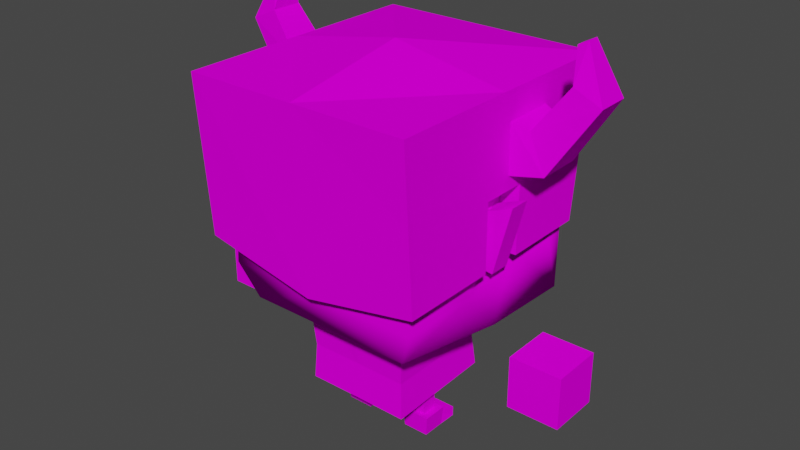 # Source: Orc.blend  (saved by Blender 2.93.20; exported with 4.5.12 LTS)
import bpy
from mathutils import Matrix  # noqa: F401  (used for matrix-valued properties, if any)

bpy.ops.wm.read_factory_settings(use_empty=True)
scene = bpy.context.scene
scene.name = 'Scene'

# ---- collections
col_collection = bpy.data.collections.new('Collection'); scene.collection.children.link(col_collection)
col_collection_2 = bpy.data.collections.new('Collection 2'); scene.collection.children.link(col_collection_2)

# ---- images (referenced by path relative to the original .blend; pixels are not part of the script)
import os
ASSET_DIR = os.environ.get("B2B_ASSET_DIR", "")  # directory of the original .blend (textures are referenced by path, not embedded)
HERE = os.path.dirname(os.path.abspath(__file__))  # packed textures are extracted next to this script under _unpacked/

def load_image(name, relpath, width, height, colorspace="sRGB"):
    """Load a texture the original file referenced (path relative to the .blend, or extracted next to this script)."""
    p = next((c for c in (os.path.join(HERE, relpath), os.path.join(ASSET_DIR, relpath)) if relpath and os.path.exists(c)), "")
    if p:
        img = bpy.data.images.load(p, check_existing=True)
        img.name = name
    else:  # same state as the original file: an image datablock whose file is absent (Cycles renders it pink)
        img = bpy.data.images.new(name, width, height)
        img.source = "FILE"
        img.filepath = "//" + (relpath or name)
    img.colorspace_settings.name = colorspace
    return img
img_palette_psd = load_image('Palette.psd', 'Palette.psd', 1024, 1024, 'sRGB')

# ---- materials (node trees are filled in below, after node groups)
mat_palette = bpy.data.materials.new('Palette')
mat_palette.alpha_threshold = 0.0
mat_palette.use_transparent_shadow = False
mat_palette.line_color = (0.0, 0.0, 0.0, 1.0)

# ---- material node trees
mat_palette.use_nodes = True; mat_palette.node_tree.nodes.clear()
_N = mat_palette.node_tree.nodes; _L = mat_palette.node_tree.links
n0 = _N.new('ShaderNodeOutputMaterial'); n0.name = 'Material Output'; n0.location = (300, 300)
n1 = _N.new('ShaderNodeBsdfPrincipled'); n1.name = 'Principled BSDF'; n1.location = (10, 300)
n1.distribution = 'GGX'
n1.subsurface_method = 'BURLEY'
n1.inputs[2].default_value = 0.4
n1.inputs[3].default_value = 1.45
n1.inputs[13].default_value = 0.0
n1.inputs[27].default_value = (0.0, 0.0, 0.0, 1.0)
n1.inputs[28].default_value = 1.0
n2 = _N.new('ShaderNodeTexImage'); n2.name = 'Image Texture'; n2.location = (-148, 584)
n2.image = img_palette_psd
_L.new(n1.outputs[0], n0.inputs[0])
_L.new(n2.outputs[0], n1.inputs[0])
n0.is_active_output = True

# ---- world
world_world = bpy.data.worlds.new('World'); scene.world = world_world
world_world.use_nodes = True; world_world.node_tree.nodes.clear()
_N = world_world.node_tree.nodes; _L = world_world.node_tree.links
n0 = _N.new('ShaderNodeOutputWorld'); n0.name = 'World Output'; n0.location = (300, 300)
n1 = _N.new('ShaderNodeBackground'); n1.name = 'Background'; n1.location = (10, 300)
n1.inputs[0].default_value = (0.05088, 0.05088, 0.05088, 1.0)
_L.new(n1.outputs[0], n0.inputs[0])
n0.is_active_output = True
world_world.color = (0.05088, 0.05088, 0.05088)
world_world.use_sun_shadow = False
world_world.sun_shadow_jitter_overblur = 0.0

# ---- meshes
me_cube_007 = bpy.data.meshes.new('Cube.007')
me_cube_007.from_pydata([(0.1957, -0.006291, 0.3467), (0.2262, -0.006291, 0.4656), (0.1369, -0.006291, 0.3557), (0.1369, -0.006291, 0.4296), (0.1957, 0.03086, 0.3467), (0.2262, 0.03086, 0.4656), (0.1369, 0.03086, 0.3557), (0.1369, 0.03086, 0.4296), (0.07564, -0.01354, 0.03638), (0.07564, -0.01354, 0.1118), (0.04804, -0.01354, 0.03638), (0.04804, -0.01354, 0.1118), (0.07564, 0.01406, 0.03638), (0.07564, 0.01406, 0.1118), (0.04804, 0.01406, 0.03638), (0.04804, 0.01406, 0.1118), (0.171, 0.1813, 0.5782), (0.1497, 0.1713, 0.3422), (0.1804, 0.05254, 0.5727), (0.1767, -0.04466, 0.3101), (0.08493, -0.0191, 0.001785), (0.08789, -0.02161, 0.03713), (0.03873, -0.0191, 0.001785), (0.03577, -0.02161, 0.03713), (0.08504, 0.05451, 0.000964), (0.08504, 0.05451, 0.01841), (0.03862, 0.05451, 0.000964), (0.03862, 0.05451, 0.01841), (0.03873, 0.02132, 0.001785), (0.03577, 0.02257, 0.03713), (0.08493, 0.02132, 0.001785), (0.08789, 0.02257, 0.03713), (0.04275, 0.02361, 0.02077), (0.0809, 0.02361, 0.02077), (0.1861, 0.1921, 0.2341), (3.881e-12, 0.2262, 0.3422), (0.1793, 0.2062, 0.3513), (0.1759, -0.1773, 0.3101), (0.1563, -0.1773, 0.5611), (0.1713, 0.08244, 0.3422), (0.1426, 0.08174, 0.3422), (0.1826, 0.02538, 0.2383), (0.3447, -0.03695, 0.1501), (0.3447, -0.03695, 0.2403), (0.2546, -0.03695, 0.1501), (0.2546, -0.03695, 0.2403), (0.3447, 0.05316, 0.1501), (0.3447, 0.05316, 0.2403), (0.2546, 0.05316, 0.1501), (0.2546, 0.05316, 0.2403), (0.1277, 0.1552, 0.4002), (0.1277, 0.1552, 0.4409), (0.08702, 0.1552, 0.4002), (0.08702, 0.1552, 0.4409), (0.1277, 0.1757, 0.4002), (0.1277, 0.1777, 0.4409), (0.08702, 0.1757, 0.4002), (0.08702, 0.1777, 0.4409), (0.1495, -0.16, 0.2461), (0.09988, 0.09585, 0.2536), (0.09483, 0.101, 0.08934), (0.09963, -0.102, 0.2562), (0.09458, -0.09618, 0.08274), (0.09116, 0.09394, 0.147), (0.09095, -0.09301, 0.1473), (3.88e-12, -0.1776, 0.3101), (3.88e-12, -0.1776, 0.5653), (3.881e-12, 0.2048, 0.2077), (3.88e-12, 0.03739, 0.2341), (3.881e-12, 0.1809, 0.5803), (3.88e-12, 0.04921, 0.5866), (3.881e-12, 0.1623, 0.3337), (3.88e-12, -0.16, 0.2461), (0.0, -0.09609, 0.08328), (0.0, 0.09835, 0.2543), (0.0, -0.1044, 0.2566), (0.0, 0.1011, 0.08988), (0.0, 0.09403, 0.1476), (0.0, -0.09292, 0.1478), (0.1783, 0.1718, 0.3422), (0.07362, 0.2193, 0.3422), (0.1365, 0.211, 0.3422), (0.09192, 0.1852, 0.3381), (0.107, 0.2465, 0.4227), (0.1353, 0.1686, 0.4788), (0.1262, 0.1686, 0.4991), (0.06384, 0.1686, 0.4467), (0.05983, 0.1686, 0.4573), (0.1353, 0.189, 0.4788), (0.1262, 0.1911, 0.4991), (0.06384, 0.189, 0.4467), (0.05983, 0.1911, 0.4573), (3.88e-12, -0.04728, 0.5804), (0.1763, -0.04669, 0.575)], [], [(0, 1, 3, 2), (2, 3, 7, 6), (6, 7, 5, 4), (4, 5, 1, 0), (2, 6, 4, 0), (7, 3, 1, 5), (8, 9, 11, 10), (10, 11, 15, 14), (14, 15, 13, 12), (12, 13, 9, 8), (15, 11, 9, 13), (65, 72, 58, 37), (71, 69, 16), (72, 68, 41, 58), (40, 39, 79, 17), (20, 21, 23, 22), (28, 32, 27, 26), (26, 27, 25, 24), (30, 31, 21, 20), (28, 26, 24, 30), (12, 31, 29, 14), (32, 29, 31, 33), (22, 28, 30, 20), (30, 33, 31), (22, 23, 29, 28), (24, 25, 33, 30), (27, 32, 33, 25), (28, 29, 32), (36, 34, 81), (34, 39, 41), (65, 37, 38, 66), (19, 39, 40), (19, 38, 37), (36, 17, 79), (66, 38, 93, 92), (41, 68, 67, 34), (16, 69, 70, 18), (42, 43, 45, 44), (44, 45, 49, 48), (48, 49, 47, 46), (46, 47, 43, 42), (44, 48, 46, 42), (49, 45, 43, 47), (50, 51, 53, 52), (52, 53, 57, 56), (56, 57, 55, 54), (54, 55, 51, 50), (52, 56, 54, 50), (57, 53, 51, 55), (78, 64, 61, 75), (64, 63, 59, 61), (62, 60, 63, 64), (73, 62, 64, 78), (31, 12, 21), (10, 23, 21, 8), (23, 14, 29), (23, 10, 14), (12, 8, 21), (60, 76, 77, 63), (63, 77, 74, 59), (62, 73, 76, 60), (41, 39, 19), (36, 81, 82, 17), (41, 19, 58), (17, 16, 40), (80, 82, 83), (82, 81, 83), (81, 80, 83), (84, 85, 87, 86), (86, 87, 91, 90), (90, 91, 89, 88), (88, 89, 85, 84), (86, 90, 88, 84), (91, 87, 85, 89), (93, 19, 18), (92, 93, 18, 70), (39, 34, 36, 79), (17, 82, 71), (71, 82, 35), (35, 82, 80), (34, 67, 81), (80, 67, 35), (81, 67, 80), (18, 19, 40), (40, 16, 18), (38, 19, 93), (58, 19, 37), (16, 17, 71)])
me_cube_007.polygons.foreach_set('use_smooth', [0, 0, 0, 0, 0, 0, 0, 0, 0, 0, 0, 1, 1, 1, 1, 0, 0, 0, 0, 0, 0, 0, 0, 0, 0, 0, 0, 0, 1, 1, 1, 1, 1, 1, 1, 1, 1, 0, 0, 0, 0, 0, 0, 0, 0, 0, 0, 0, 0, 0, 0, 0, 0, 0, 0, 0, 0, 0, 0, 0, 0, 1, 1, 1, 1, 0, 0, 0, 0, 0, 0, 0, 0, 0, 1, 1, 1, 1, 1, 1, 1, 1, 1, 1, 1, 1, 1, 1])
_uv = me_cube_007.uv_layers.new(name='Colors')
_uv.uv.foreach_set('vector', [0.03452, 0.858, 0.03452, 0.858, 0.03452, 0.858, 0.03452, 0.858, 0.03452, 0.858, 0.03452, 0.858, 0.03452, 0.858, 0.03452, 0.858, 0.03452, 0.858, 0.03452, 0.858, 0.03452, 0.858, 0.03452, 0.858, 0.03452, 0.858, 0.03452, 0.858, 0.03452, 0.858, 0.03452, 0.858, 0.03452, 0.858, 0.03452, 0.858, 0.03452, 0.858, 0.03452, 0.858, 0.03452, 0.858, 0.03452, 0.858, 0.03452, 0.858, 0.03452, 0.858, 0.03443, 0.8749, 0.03482, 0.8055, 0.03482, 0.8055, 0.03443, 0.8749, 0.03443, 0.8749, 0.03482, 0.8055, 0.03482, 0.8055, 0.03443, 0.8749, 0.03443, 0.8749, 0.03482, 0.8055, 0.03482, 0.8055, 0.03443, 0.8749, 0.03443, 0.8749, 0.03482, 0.8055, 0.03482, 0.8055, 0.03443, 0.8749, 0.03482, 0.8055, 0.03482, 0.8055, 0.03482, 0.8055, 0.03482, 0.8055, 0.03577, 0.8419, 0.03563, 0.8075, 0.03563, 0.8075, 0.03577, 0.8419, 0.03577, 0.8419, 0.03577, 0.896, 0.03577, 0.896, 0.03563, 0.8075, 0.03563, 0.8075, 0.03563, 0.8075, 0.03563, 0.8075, 0.03577, 0.81, 0.03577, 0.81, 0.03577, 0.81, 0.03577, 0.81, 0.04239, 0.8128, 0.04239, 0.8485, 0.04239, 0.8488, 0.04239, 0.8133, 0.04239, 0.8122, 0.04239, 0.8324, 0.04239, 0.8299, 0.04239, 0.8103, 0.04239, 0.8103, 0.04239, 0.8299, 0.04239, 0.8294, 0.04239, 0.8097, 0.04239, 0.8116, 0.04239, 0.8497, 0.04239, 0.8485, 0.04239, 0.8128, 0.04239, 0.8122, 0.04239, 0.8103, 0.04239, 0.8097, 0.04239, 0.8116, 0.04239, 0.8487, 0.04239, 0.8497, 0.04239, 0.85, 0.04239, 0.8489, 0.04239, 0.8324, 0.04239, 0.85, 0.04239, 0.8497, 0.04239, 0.8321, 0.04239, 0.8133, 0.04239, 0.8122, 0.04239, 0.8116, 0.04239, 0.8128, 0.04239, 0.8116, 0.04239, 0.8321, 0.04239, 0.8497, 0.04239, 0.8133, 0.04239, 0.8488, 0.04239, 0.85, 0.04239, 0.8122, 0.04239, 0.8097, 0.04239, 0.8294, 0.04239, 0.8321, 0.04239, 0.8116, 0.04239, 0.8299, 0.04239, 0.8324, 0.04239, 0.8321, 0.04239, 0.8294, 0.04239, 0.8122, 0.04239, 0.85, 0.04239, 0.8324, 0.03577, 0.8419, 0.03563, 0.8075, 0.03577, 0.8419, 0.03563, 0.8075, 0.03577, 0.8419, 0.03563, 0.8075, 0.03577, 0.8419, 0.03577, 0.8419, 0.03577, 0.896, 0.03577, 0.896, 0.03577, 0.81, 0.03577, 0.81, 0.03577, 0.81, 0.03577, 0.8419, 0.03577, 0.896, 0.03577, 0.8419, 0.03577, 0.81, 0.03577, 0.81, 0.03577, 0.81, 0.03577, 0.896, 0.03577, 0.896, 0.03577, 0.896, 0.03577, 0.896, 0.03563, 0.8075, 0.03563, 0.8075, 0.03563, 0.8075, 0.03563, 0.8075, 0.03577, 0.896, 0.03577, 0.896, 0.03577, 0.896, 0.03577, 0.896, 0.03458, 0.8635, 0.03458, 0.8635, 0.03458, 0.8635, 0.03458, 0.8635, 0.03458, 0.8635, 0.03458, 0.8635, 0.03458, 0.8635, 0.03458, 0.8635, 0.03458, 0.8635, 0.03458, 0.8635, 0.03458, 0.8635, 0.03458, 0.8635, 0.03458, 0.8635, 0.03458, 0.8635, 0.03458, 0.8635, 0.03458, 0.8635, 0.03458, 0.8635, 0.03458, 0.8635, 0.03458, 0.8635, 0.03458, 0.8635, 0.03458, 0.8635, 0.03458, 0.8635, 0.03458, 0.8635, 0.03458, 0.8635, 0.1056, 0.9952, 0.1056, 0.9952, 0.1056, 0.9952, 0.1056, 0.9952, 0.1056, 0.9952, 0.1056, 0.9952, 0.1056, 0.9952, 0.1056, 0.9952, 0.1056, 0.9952, 0.1056, 0.9952, 0.1056, 0.9952, 0.1056, 0.9952, 0.1056, 0.9952, 0.1056, 0.9952, 0.1056, 0.9952, 0.1056, 0.9952, 0.1056, 0.9952, 0.1056, 0.9952, 0.1056, 0.9952, 0.1056, 0.9952, 0.1056, 0.9952, 0.1056, 0.9952, 0.1056, 0.9952, 0.1056, 0.9952, 0.03509, 0.8783, 0.03509, 0.8783, 0.03576, 0.8267, 0.03576, 0.8267, 0.03509, 0.8783, 0.03509, 0.8783, 0.03576, 0.8267, 0.03576, 0.8267, 0.04313, 0.8216, 0.04313, 0.8216, 0.04377, 0.8763, 0.04377, 0.8763, 0.04313, 0.8216, 0.04313, 0.8216, 0.04377, 0.8763, 0.04377, 0.8763, 0.04239, 0.8497, 0.04239, 0.8487, 0.04239, 0.8485, 0.04239, 0.8482, 0.04239, 0.8488, 0.04239, 0.8485, 0.04239, 0.848, 0.04239, 0.8488, 0.04239, 0.8489, 0.04239, 0.85, 0.04239, 0.8488, 0.04239, 0.8482, 0.04239, 0.8489, 0.04239, 0.8487, 0.04239, 0.848, 0.04239, 0.8485, 0.04313, 0.8216, 0.04313, 0.8216, 0.04377, 0.8763, 0.04377, 0.8763, 0.03509, 0.8783, 0.03509, 0.8783, 0.03576, 0.8267, 0.03576, 0.8267, 0.04313, 0.8216, 0.04313, 0.8216, 0.04313, 0.8216, 0.04313, 0.8216, 0.03563, 0.8075, 0.03577, 0.8419, 0.03577, 0.8419, 0.03577, 0.81, 0.03577, 0.81, 0.03577, 0.81, 0.03577, 0.81, 0.03563, 0.8075, 0.03577, 0.8419, 0.03563, 0.8075, 0.03577, 0.8419, 0.03577, 0.896, 0.03577, 0.8419, 0.01386, 0.8549, 0.01386, 0.8549, 0.01386, 0.9172, 0.01386, 0.8549, 0.01386, 0.8549, 0.01386, 0.9172, 0.01386, 0.8549, 0.01386, 0.8549, 0.01386, 0.9172, 0.04319, 0.8568, 0.04319, 0.8568, 0.04319, 0.8568, 0.04319, 0.8568, 0.04319, 0.8568, 0.04319, 0.8568, 0.04319, 0.8568, 0.04319, 0.8568, 0.04319, 0.8568, 0.04319, 0.8568, 0.04319, 0.8568, 0.04319, 0.8568, 0.04319, 0.8568, 0.04319, 0.8568, 0.04319, 0.8568, 0.04319, 0.8568, 0.04319, 0.8568, 0.04319, 0.8568, 0.04319, 0.8568, 0.04319, 0.8568, 0.04319, 0.8568, 0.04319, 0.8568, 0.04319, 0.8568, 0.04319, 0.8568, 0.03577, 0.896, 0.03577, 0.8419, 0.03577, 0.896, 0.03577, 0.896, 0.03577, 0.896, 0.03577, 0.896, 0.03577, 0.896, 0.03577, 0.8419, 0.03563, 0.8075, 0.03577, 0.8419, 0.03577, 0.8419, 0.03577, 0.81, 0.03577, 0.81, 0.03577, 0.81, 0.03577, 0.81, 0.03577, 0.81, 0.03577, 0.81, 0.03577, 0.81, 0.03577, 0.81, 0.03577, 0.81, 0.03563, 0.8075, 0.03563, 0.8075, 0.03577, 0.8534, 0.03577, 0.8534, 0.03563, 0.8075, 0.03577, 0.8534, 0.03577, 0.8534, 0.03563, 0.8075, 0.03577, 0.8534, 0.03577, 0.896, 0.03577, 0.8419, 0.03577, 0.8419, 0.03577, 0.8419, 0.03577, 0.896, 0.03577, 0.896, 0.03577, 0.896, 0.03577, 0.8419, 0.03577, 0.896, 0.03563, 0.8075, 0.03577, 0.8419, 0.03577, 0.8419, 0.03577, 0.896, 0.03577, 0.8419, 0.03577, 0.8419])
_uv.active_render = True
_uv = me_cube_007.uv_layers.new(name='Glow')
_uv.uv.foreach_set('vector', [0.07441, 0.995, 0.07441, 0.995, 0.07441, 0.995, 0.07441, 0.995, 0.07441, 0.995, 0.07441, 0.995, 0.07441, 0.995, 0.07441, 0.995, 0.07441, 0.995, 0.07441, 0.995, 0.07441, 0.995, 0.07441, 0.995, 0.07441, 0.995, 0.07441, 0.995, 0.07441, 0.995, 0.07441, 0.995, 0.07441, 0.995, 0.07441, 0.995, 0.07441, 0.995, 0.07441, 0.995, 0.07441, 0.995, 0.07441, 0.995, 0.07441, 0.995, 0.07441, 0.995, 0.07441, 0.995, 0.07441, 0.995, 0.07441, 0.995, 0.07441, 0.995, 0.07441, 0.995, 0.07441, 0.995, 0.07441, 0.995, 0.07441, 0.995, 0.07441, 0.995, 0.07441, 0.995, 0.07441, 0.995, 0.07441, 0.995, 0.07441, 0.995, 0.07441, 0.995, 0.07441, 0.995, 0.07441, 0.995, 0.07441, 0.995, 0.07441, 0.995, 0.07441, 0.995, 0.07441, 0.995, 0.07441, 0.995, 0.07441, 0.995, 0.07441, 0.995, 0.07441, 0.995, 0.07441, 0.995, 0.07441, 0.995, 0.07441, 0.995, 0.07441, 0.995, 0.07441, 0.995, 0.07441, 0.995, 0.07441, 0.995, 0.07441, 0.995, 0.07441, 0.995, 0.07441, 0.995, 0.07441, 0.995, 0.07441, 0.995, 0.07441, 0.995, 0.07441, 0.995, 0.07441, 0.995, 0.07441, 0.995, 0.07441, 0.995, 0.07441, 0.995, 0.07441, 0.995, 0.07441, 0.995, 0.07441, 0.995, 0.07441, 0.995, 0.07441, 0.995, 0.07441, 0.995, 0.07441, 0.995, 0.07441, 0.995, 0.07441, 0.995, 0.07441, 0.995, 0.07441, 0.995, 0.07441, 0.995, 0.07441, 0.995, 0.07441, 0.995, 0.07441, 0.995, 0.07441, 0.995, 0.07441, 0.995, 0.07441, 0.995, 0.07441, 0.995, 0.07441, 0.995, 0.07441, 0.995, 0.07441, 0.995, 0.07441, 0.995, 0.07441, 0.995, 0.07441, 0.995, 0.07441, 0.995, 0.07441, 0.995, 0.07441, 0.995, 0.07441, 0.995, 0.07441, 0.995, 0.07441, 0.995, 0.07441, 0.995, 0.07441, 0.995, 0.07441, 0.995, 0.07441, 0.995, 0.07441, 0.995, 0.07441, 0.995, 0.07441, 0.995, 0.07441, 0.995, 0.07441, 0.995, 0.07441, 0.995, 0.07441, 0.995, 0.07441, 0.995, 0.07441, 0.995, 0.07441, 0.995, 0.07441, 0.995, 0.07441, 0.995, 0.07441, 0.995, 0.07441, 0.995, 0.07441, 0.995, 0.07441, 0.995, 0.07441, 0.995, 0.07441, 0.995, 0.07441, 0.995, 0.07441, 0.995, 0.07441, 0.995, 0.07441, 0.995, 0.07441, 0.995, 0.07441, 0.995, 0.07441, 0.995, 0.07441, 0.995, 0.07441, 0.995, 0.07441, 0.995, 0.07441, 0.995, 0.07441, 0.995, 0.07441, 0.995, 0.07441, 0.995, 0.07441, 0.995, 0.07441, 0.995, 0.07441, 0.995, 0.07441, 0.995, 0.07441, 0.995, 0.07441, 0.995, 0.07441, 0.995, 0.07441, 0.995, 0.07441, 0.995, 0.07441, 0.995, 0.07441, 0.995, 0.07441, 0.995, 0.07441, 0.995, 0.07441, 0.995, 0.07441, 0.995, 0.07441, 0.995, 0.07441, 0.995, 0.07441, 0.995, 0.07441, 0.995, 0.07441, 0.995, 0.07441, 0.995, 0.07441, 0.995, 0.07441, 0.995, 0.07441, 0.995, 0.07441, 0.995, 0.07441, 0.995, 0.07441, 0.995, 0.07441, 0.995, 0.07441, 0.995, 0.07441, 0.995, 0.07441, 0.995, 0.1039, 0.9959, 0.1039, 0.9959, 0.1039, 0.9959, 0.1039, 0.9959, 0.1039, 0.9959, 0.1039, 0.9959, 0.1039, 0.9959, 0.1039, 0.9959, 0.1039, 0.9959, 0.1039, 0.9959, 0.1039, 0.9959, 0.1039, 0.9959, 0.1039, 0.9959, 0.1039, 0.9959, 0.1039, 0.9959, 0.1039, 0.9959, 0.1039, 0.9959, 0.1039, 0.9959, 0.1039, 0.9959, 0.1039, 0.9959, 0.1039, 0.9959, 0.1039, 0.9959, 0.1039, 0.9959, 0.1039, 0.9959, 0.07441, 0.995, 0.07441, 0.995, 0.07441, 0.995, 0.07441, 0.995, 0.07441, 0.995, 0.07441, 0.995, 0.07441, 0.995, 0.07441, 0.995, 0.07441, 0.995, 0.07441, 0.995, 0.07441, 0.995, 0.07441, 0.995, 0.07441, 0.995, 0.07441, 0.995, 0.07441, 0.995, 0.07441, 0.995, 0.07441, 0.995, 0.07441, 0.995, 0.07441, 0.995, 0.07441, 0.995, 0.07441, 0.995, 0.07441, 0.995, 0.07441, 0.995, 0.07441, 0.995, 0.07441, 0.995, 0.07441, 0.995, 0.07441, 0.995, 0.07441, 0.995, 0.07441, 0.995, 0.07441, 0.995, 0.07441, 0.995, 0.07441, 0.995, 0.07441, 0.995, 0.07441, 0.995, 0.07441, 0.995, 0.07441, 0.995, 0.07441, 0.995, 0.07441, 0.995, 0.07441, 0.995, 0.07441, 0.995, 0.07441, 0.995, 0.07441, 0.995, 0.07441, 0.995, 0.07441, 0.995, 0.07441, 0.995, 0.07441, 0.995, 0.07441, 0.995, 0.07441, 0.995, 0.07441, 0.995, 0.07441, 0.995, 0.07441, 0.995, 0.07441, 0.995, 0.07441, 0.995, 0.07441, 0.995, 0.07441, 0.995, 0.07441, 0.995, 0.07441, 0.995, 0.07441, 0.995, 0.07441, 0.995, 0.07441, 0.995, 0.07441, 0.995, 0.07441, 0.995, 0.07441, 0.995, 0.07441, 0.995, 0.07441, 0.995, 0.07441, 0.995, 0.07441, 0.995, 0.07441, 0.995, 0.07441, 0.995, 0.07441, 0.995, 0.07441, 0.995, 0.07441, 0.995, 0.07441, 0.995, 0.07441, 0.995, 0.07441, 0.995, 0.07441, 0.995, 0.07441, 0.995, 0.07441, 0.995, 0.07441, 0.995, 0.07441, 0.995, 0.07441, 0.995, 0.07441, 0.995, 0.07441, 0.995, 0.07441, 0.995, 0.07441, 0.995, 0.07441, 0.995, 0.07441, 0.995, 0.07441, 0.995, 0.07441, 0.995, 0.07441, 0.995, 0.07441, 0.995, 0.07441, 0.995, 0.07441, 0.995, 0.07441, 0.995, 0.07441, 0.995, 0.07441, 0.995, 0.07441, 0.995, 0.07441, 0.995, 0.07441, 0.995, 0.07441, 0.995, 0.07441, 0.995, 0.07441, 0.995, 0.07441, 0.995, 0.07441, 0.995, 0.07441, 0.995, 0.07441, 0.995, 0.07441, 0.995, 0.07441, 0.995, 0.07441, 0.995, 0.07441, 0.995, 0.07441, 0.995, 0.07441, 0.995, 0.07441, 0.995, 0.07441, 0.995, 0.07441, 0.995, 0.07441, 0.995, 0.07441, 0.995, 0.07441, 0.995, 0.07441, 0.995, 0.07441, 0.995, 0.07441, 0.995, 0.07441, 0.995, 0.07441, 0.995, 0.07441, 0.995, 0.07441, 0.995, 0.07441, 0.995, 0.07441, 0.995, 0.07441, 0.995, 0.07441, 0.995, 0.07441, 0.995, 0.07441, 0.995, 0.07441, 0.995, 0.07441, 0.995, 0.07441, 0.995])
me_cube_007.materials.append(mat_palette)
me_cube_007.use_remesh_fix_poles = True
me_cube_007.use_remesh_preserve_attributes = False
me_cube_007.update()
me_cube = bpy.data.meshes.new('Cube')
me_cube.from_pydata([(0.2, -0.2, -0.07513), (0.2, -0.2186, 0.2), (0.2, 0.2, -0.07513), (0.2, 0.235, 0.2), (0.0, 0.2, -0.05355), (0.0, 0.235, 0.2), (0.0, -0.2, -0.1148), (0.0, -0.2186, 0.2), (0.0, 0.2189, 0.0252), (0.0, 0.2097, -0.008002), (0.1398, 0.2197, 0.05886), (0.1448, 0.206, -0.04525), (0.0002466, 0.2044, 0.0303), (0.0002466, 0.1952, -0.002903), (0.1401, 0.2052, 0.06396), (0.145, 0.1915, -0.04015), (0.2, 0.01765, 0.1512), (0.2, 0.0193, 0.06705), (0.2, 0.1104, 0.06814), (0.2, 0.1068, 0.1528), (0.2548, 0.02668, 0.07688), (0.2545, 0.1026, 0.07772), (0.228, 0.02531, 0.1417), (0.2275, 0.09962, 0.1429), (0.3334, 0.03592, 0.1964), (0.3328, 0.0928, 0.1967), (0.2857, 0.03488, 0.2184), (0.2848, 0.09058, 0.2188), (0.2944, 0.05359, 0.2806), (0.2942, 0.07409, 0.2805), (0.2776, 0.05322, 0.2718), (0.2773, 0.07328, 0.2716), (0.0, 0.002919, 0.2372), (0.2, -0.05711, 0.1631), (0.2, -0.2096, 0.06725), (0.2, 0.001523, 0.2), (0.2, -0.0295, -0.07513), (0.2, 0.04792, -0.07513), (0.2, 0.04973, 0.0436), (0.2, -0.02993, 0.04329), (0.1653, -0.0295, -0.07513), (0.1653, 0.04792, -0.07513), (0.1653, 0.04973, 0.0436), (0.1653, -0.02993, 0.04329)], [], [(4, 9, 11, 10, 8, 5, 3, 2), (2, 3, 18, 17, 16, 33, 34, 0, 36, 39, 38, 37), (3, 5, 32, 35), (0, 34, 1, 7, 6), (11, 9, 13, 15), (8, 10, 14, 12), (10, 11, 15, 14), (21, 23, 27, 25), (1, 33, 35), (18, 19, 23, 21), (16, 17, 20, 22), (19, 16, 22, 23), (17, 18, 21, 20), (27, 26, 30, 31), (20, 21, 25, 24), (23, 22, 26, 27), (22, 20, 24, 26), (31, 30, 28, 29), (26, 24, 28, 30), (25, 27, 31, 29), (24, 25, 29, 28), (12, 14, 15, 13), (34, 33, 1), (35, 33, 16, 19, 18, 3), (35, 32, 7, 1), (38, 39, 43, 42), (39, 36, 40, 43), (37, 38, 42, 41)])
_uv = me_cube.uv_layers.new(name='Colors')
_uv.uv.foreach_set('vector', [0.01985, 0.8339, 0.01985, 0.846, 0.01985, 0.8359, 0.01985, 0.8639, 0.01985, 0.8551, 0.01985, 0.9037, 0.01985, 0.9033, 0.01985, 0.828, 0.01985, 0.828, 0.01985, 0.9033, 0.01985, 0.8655, 0.01985, 0.8637, 0.01985, 0.8809, 0.01985, 0.8831, 0.01985, 0.8581, 0.01985, 0.8275, 0.01985, 0.8277, 0.01985, 0.8553, 0.01985, 0.8567, 0.01985, 0.8278, 0.01985, 0.9033, 0.01985, 0.9037, 0.01985, 0.9035, 0.01985, 0.8939, 0.01985, 0.8275, 0.01985, 0.8581, 0.01985, 0.887, 0.01985, 0.8873, 0.01985, 0.8194, 0.01985, 0.8359, 0.01985, 0.846, 0.01985, 0.8471, 0.01985, 0.8371, 0.01985, 0.8551, 0.01985, 0.8639, 0.01985, 0.8648, 0.01985, 0.8561, 0.01985, 0.8639, 0.01985, 0.8359, 0.01985, 0.8371, 0.01985, 0.8648, 0.01266, 0.8661, 0.01266, 0.8828, 0.01266, 0.9033, 0.01266, 0.8956, 0.01985, 0.887, 0.01985, 0.8831, 0.01985, 0.8939, 0.01266, 0.8655, 0.01266, 0.8835, 0.01266, 0.8828, 0.01266, 0.8661, 0.01266, 0.8809, 0.01266, 0.8637, 0.01266, 0.8643, 0.01266, 0.8802, 0.01266, 0.8835, 0.01266, 0.8809, 0.01266, 0.8802, 0.01266, 0.8828, 0.01266, 0.8637, 0.01266, 0.8655, 0.01266, 0.8661, 0.01266, 0.8643, 0.01266, 0.9033, 0.01266, 0.9001, 0.01266, 0.914, 0.01266, 0.9149, 0.01266, 0.8643, 0.01266, 0.8661, 0.01266, 0.8956, 0.01266, 0.8927, 0.01266, 0.8828, 0.01266, 0.8802, 0.01266, 0.9001, 0.01266, 0.9033, 0.01266, 0.8802, 0.01266, 0.8643, 0.01266, 0.8927, 0.01266, 0.9001, 0.01266, 0.9149, 0.01266, 0.914, 0.01266, 0.9162, 0.01266, 0.9172, 0.01266, 0.9001, 0.01266, 0.8927, 0.01266, 0.9162, 0.01266, 0.914, 0.01266, 0.8956, 0.01266, 0.9033, 0.01266, 0.9149, 0.01266, 0.9172, 0.01266, 0.8927, 0.01266, 0.8956, 0.01266, 0.9172, 0.01266, 0.9162, 0.1047, 0.9953, 0.1047, 0.9953, 0.1047, 0.9953, 0.1047, 0.9953, 0.01985, 0.8581, 0.01985, 0.8831, 0.01985, 0.887, 0.01985, 0.8939, 0.01985, 0.8831, 0.01985, 0.8809, 0.01985, 0.8835, 0.01985, 0.8655, 0.01985, 0.9033, 0.01985, 0.8939, 0.01985, 0.9035, 0.01985, 0.8873, 0.01985, 0.887, 0.01985, 0.8567, 0.01985, 0.8553, 0.01985, 0.8554, 0.01985, 0.8567, 0.01985, 0.8553, 0.01985, 0.8277, 0.01985, 0.8277, 0.01985, 0.8554, 0.01985, 0.8278, 0.01985, 0.8567, 0.01985, 0.8567, 0.01985, 0.8278])
_uv.active_render = True
_uv = me_cube.uv_layers.new(name='Glow')
_uv.uv.foreach_set('vector', [0.07395, 0.9961, 0.07395, 0.9961, 0.07395, 0.9961, 0.07395, 0.9961, 0.07395, 0.9961, 0.07395, 0.9961, 0.07395, 0.9961, 0.07395, 0.9961, 0.07395, 0.9961, 0.07395, 0.9961, 0.07395, 0.9961, 0.07395, 0.9961, 0.07395, 0.9961, 0.07395, 0.9961, 0.07395, 0.9961, 0.07395, 0.9961, 0.07395, 0.9961, 0.07395, 0.9961, 0.07395, 0.9961, 0.07395, 0.9961, 0.07395, 0.9961, 0.07395, 0.9961, 0.07395, 0.9961, 0.07395, 0.9961, 0.07395, 0.9961, 0.07395, 0.9961, 0.07395, 0.9961, 0.07395, 0.9961, 0.07395, 0.9961, 0.07395, 0.9961, 0.07395, 0.9961, 0.07395, 0.9961, 0.07395, 0.9961, 0.07395, 0.9961, 0.07395, 0.9961, 0.07395, 0.9961, 0.07395, 0.9961, 0.07395, 0.9961, 0.07395, 0.9961, 0.07395, 0.9961, 0.07395, 0.9961, 0.07395, 0.9961, 0.07395, 0.9961, 0.07395, 0.9961, 0.07395, 0.9961, 0.07395, 0.9961, 0.07395, 0.9961, 0.07395, 0.9961, 0.07395, 0.9961, 0.07395, 0.9961, 0.07395, 0.9961, 0.07395, 0.9961, 0.07395, 0.9961, 0.07395, 0.9961, 0.07395, 0.9961, 0.07395, 0.9961, 0.07395, 0.9961, 0.07395, 0.9961, 0.07395, 0.9961, 0.07395, 0.9961, 0.07395, 0.9961, 0.07395, 0.9961, 0.07395, 0.9961, 0.07395, 0.9961, 0.07395, 0.9961, 0.07395, 0.9961, 0.07395, 0.9961, 0.07395, 0.9961, 0.07395, 0.9961, 0.07395, 0.9961, 0.07395, 0.9961, 0.07395, 0.9961, 0.07395, 0.9961, 0.07395, 0.9961, 0.07395, 0.9961, 0.07395, 0.9961, 0.07395, 0.9961, 0.07395, 0.9961, 0.07395, 0.9961, 0.07395, 0.9961, 0.07395, 0.9961, 0.07395, 0.9961, 0.07395, 0.9961, 0.07395, 0.9961, 0.07395, 0.9961, 0.07395, 0.9961, 0.07395, 0.9961, 0.07395, 0.9961, 0.07395, 0.9961, 0.07395, 0.9961, 0.07395, 0.9961, 0.07395, 0.9961, 0.07395, 0.9961, 0.07395, 0.9961, 0.07395, 0.9961, 0.07395, 0.9961, 0.1047, 0.9953, 0.1047, 0.9953, 0.1047, 0.9953, 0.1047, 0.9953, 0.07395, 0.9961, 0.07395, 0.9961, 0.07395, 0.9961, 0.07395, 0.9961, 0.07395, 0.9961, 0.07395, 0.9961, 0.07395, 0.9961, 0.07395, 0.9961, 0.07395, 0.9961, 0.07395, 0.9961, 0.07395, 0.9961, 0.07395, 0.9961, 0.07395, 0.9961, 0.07395, 0.9961, 0.07395, 0.9961, 0.07395, 0.9961, 0.07395, 0.9961, 0.07395, 0.9961, 0.07395, 0.9961, 0.07395, 0.9961, 0.07395, 0.9961, 0.07395, 0.9961, 0.07395, 0.9961, 0.07395, 0.9961, 0.07395, 0.9961])
me_cube.materials.append(mat_palette)
me_cube.use_remesh_fix_poles = True
me_cube.use_remesh_preserve_attributes = False
me_cube.update()
arm_armature = bpy.data.armatures.new('Armature')  # bones are not reproduced

# ---- objects
ob_orc = bpy.data.objects.new('Orc', me_cube_007)
ob_armature = bpy.data.objects.new('Armature', arm_armature)
ob_helmet = bpy.data.objects.new('Helmet', me_cube)

# ---- transforms, parenting, visibility, modifiers, constraints
ob_orc.parent = ob_armature
ob_orc.location = (0.0, 0.0, 0.0)
_vg = ob_orc.vertex_groups.new(name='Root')
_vg = ob_orc.vertex_groups.new(name='HIp')
for _i, _w in zip([59, 60, 61, 62, 63, 64, 73, 74, 75, 76, 77, 78], [0.2645, 0.6036, 0.2323, 0.6029, 0.5229, 0.4919, 0.7816, 0.3087, 0.2296, 0.754, 0.6934, 0.5162]): _vg.add([_i], _w, 'REPLACE')
_vg = ob_orc.vertex_groups.new(name='Chest')
for _i, _w in zip([16, 17, 18, 19, 34, 35, 36, 37, 39, 40, 41, 58, 59, 60, 61, 62, 63, 64, 65, 67, 68, 69, 71, 72, 73, 74, 75, 76, 77, 78, 79, 80, 81, 82, 83, 93], [0.1183, 0.5343, 0.08099, 0.1464, 0.4017, 0.5321, 0.5133, 0.06309, 0.523, 0.5413, 0.2357, 0.0846, 0.07177, 0.123, 0.1731, 0.2953, 0.1251, 0.4053, 0.008752, 0.2914, 0.03288, 0.1145, 0.5979, 0.03442, 0.1653, 0.03857, 0.1783, 0.07334, 0.05815, 0.4095, 0.5211, 0.5103, 0.5117, 0.5369, 0.5084, 0.03238]): _vg.add([_i], _w, 'REPLACE')
_vg = ob_orc.vertex_groups.new(name='Head')
for _i, _w in zip([0, 1, 2, 3, 4, 5, 6, 7, 16, 17, 18, 19, 34, 35, 36, 37, 38, 39, 40, 41, 50, 51, 52, 53, 54, 55, 56, 57, 58, 59, 60, 61, 62, 63, 64, 65, 66, 67, 68, 69, 70, 71, 72, 73, 74, 75, 76, 77, 78, 79, 80, 81, 82, 83, 84, 85, 86, 87, 88, 89, 90, 91, 92, 93], [1.0, 1.0, 1.0, 1.0, 1.0, 1.0, 1.0, 1.0, 0.8817, 0.4657, 0.919, 0.8536, 0.5983, 0.4679, 0.4867, 0.9369, 0.9755, 0.477, 0.4587, 0.7643, 1.0, 1.0, 1.0, 1.0, 1.0, 1.0, 1.0, 1.0, 0.9154, 0.6637, 0.2735, 0.5946, 0.1019, 0.352, 0.1028, 0.9706, 0.9868, 0.7086, 0.9586, 0.8855, 0.9831, 0.4021, 0.9578, 0.0531, 0.647, 0.5922, 0.1726, 0.2485, 0.07426, 0.4789, 0.4897, 0.4883, 0.4631, 0.4916, 1.0, 1.0, 1.0, 1.0, 1.0, 1.0, 1.0, 1.0, 0.9924, 0.9588]): _vg.add([_i], _w, 'REPLACE')
_vg = ob_orc.vertex_groups.new(name='hand_l')
_vg = ob_orc.vertex_groups.new(name='hand_r')
_vg.add([42, 43, 44, 45, 46, 47, 48, 49], 1.0, 'REPLACE')
_vg = ob_orc.vertex_groups.new(name='leg_l')
_vg = ob_orc.vertex_groups.new(name='foot_l')
_vg = ob_orc.vertex_groups.new(name='leg_r')
for _i, _w in zip([8, 9, 10, 11, 12, 13, 14, 15, 20, 21, 22, 23, 28, 29, 30, 31, 32, 33], [0.7912, 0.9825, 0.8256, 0.9867, 0.2777, 0.9636, 0.711, 0.9807, 0.4604, 0.486, 0.4621, 0.5245, 0.06208, 0.3776, 0.04432, 0.1793, 0.1233, 0.05878]): _vg.add([_i], _w, 'REPLACE')
_vg = ob_orc.vertex_groups.new(name='foot_r')
for _i, _w in zip([8, 10, 12, 13, 14, 20, 21, 22, 23, 24, 25, 26, 27, 28, 29, 30, 31, 32, 33], [0.2088, 0.1744, 0.7223, 0.0229, 0.289, 0.5396, 0.514, 0.5379, 0.4755, 0.9891, 0.9862, 0.9823, 0.9754, 0.9379, 0.6224, 0.9528, 0.8207, 0.8767, 0.9412]): _vg.add([_i], _w, 'REPLACE')
_m = ob_orc.modifiers.new('Mirror', 'MIRROR')
_m = ob_orc.modifiers.new('Armature', 'ARMATURE')
_m.object = ob_armature
ob_armature.location = (0.0, 0.0, 0.0)
ob_armature.show_in_front = True
ob_helmet.parent = ob_armature
ob_helmet.location = (0.0, 0.0, 0.4335)
_vg = ob_helmet.vertex_groups.new(name='Root')
_vg = ob_helmet.vertex_groups.new(name='HIp')
_vg = ob_helmet.vertex_groups.new(name='Chest')
_vg = ob_helmet.vertex_groups.new(name='Head')
_vg.add([0, 1, 2, 3, 4, 5, 6, 7, 8, 9, 10, 11, 12, 13, 14, 15, 16, 17, 18, 19, 20, 21, 22, 23, 24, 25, 26, 27, 28, 29, 30, 31, 32, 33, 34, 35, 36, 37, 38, 39, 40, 41, 42, 43], 1.0, 'REPLACE')
_vg = ob_helmet.vertex_groups.new(name='Ponytail')
_vg = ob_helmet.vertex_groups.new(name='hand_l')
_vg = ob_helmet.vertex_groups.new(name='hand_r')
_vg = ob_helmet.vertex_groups.new(name='leg_l')
_vg = ob_helmet.vertex_groups.new(name='foot_l')
_vg = ob_helmet.vertex_groups.new(name='leg_r')
_vg = ob_helmet.vertex_groups.new(name='foot_r')
_m = ob_helmet.modifiers.new('Mirror', 'MIRROR')
_m = ob_helmet.modifiers.new('Armature', 'ARMATURE')
_m.object = ob_armature

# ---- collection membership
col_collection.objects.link(ob_orc)
col_collection.objects.link(ob_armature)
col_collection.objects.link(ob_helmet)

# ---- scene / render settings (as saved in the file)
scene.frame_start = 1; scene.frame_end = 100; scene.frame_set(72)
scene.render.engine = 'BLENDER_EEVEE_NEXT'
scene.cycles.use_denoising = False
scene.cycles.samples = 128
scene.cycles.sampling_pattern = 'TABULATED_SOBOL'
scene.cycles.use_adaptive_sampling = False
scene.cycles.use_light_tree = False
scene.view_settings.view_transform = 'Filmic'
bpy.context.view_layer.update()

# ---- added for rendering (the .blend has no active camera and no usable light): camera, sun
cam_auto = bpy.data.cameras.new('AutoCamera')
cam_auto.lens = 50.0
cam_auto.sensor_width = 36.0
cam_auto.clip_end = 1000.0
ob_auto_camera = bpy.data.objects.new('AutoCamera', cam_auto)
scene.collection.objects.link(ob_auto_camera)
ob_auto_camera.location = (1.01357, -1.20233, 1.16836)
ob_auto_camera.rotation_euler = (1.09748, -7.21219e-08, 0.694738)
scene.camera = ob_auto_camera
light_auto_sun = bpy.data.lights.new('AutoSun', 'SUN')
light_auto_sun.energy = 3.0
light_auto_sun.angle = 0.0523599
ob_auto_sun = bpy.data.objects.new('AutoSun', light_auto_sun)
scene.collection.objects.link(ob_auto_sun)
ob_auto_sun.rotation_euler = (0.872665, 0.174533, 0.523599)
bpy.context.view_layer.update()
